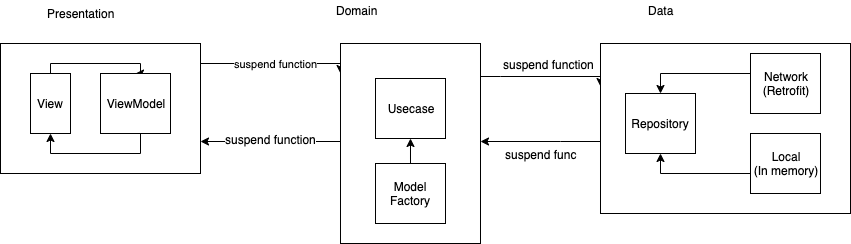

The diagram above was exported from draw.io. Its source (the exported page's mxGraphModel, read from the mxfile embedded in the PNG):
<mxGraphModel dx="1172" dy="658" grid="1" gridSize="10" guides="1" tooltips="1" connect="1" arrows="1" fold="1" page="1" pageScale="1" pageWidth="850" pageHeight="1100" math="0" shadow="0">
  <root>
    <mxCell id="0" />
    <mxCell id="1" parent="0" />
    <mxCell id="gU6gY1pwQ3b9z5Gfiti9-11" value="suspend function" style="edgeStyle=orthogonalEdgeStyle;rounded=0;orthogonalLoop=1;jettySize=auto;html=1;entryX=0;entryY=0.15;entryDx=0;entryDy=0;entryPerimeter=0;" edge="1" parent="1" source="gU6gY1pwQ3b9z5Gfiti9-1" target="gU6gY1pwQ3b9z5Gfiti9-8">
      <mxGeometry relative="1" as="geometry">
        <Array as="points">
          <mxPoint x="420" y="220" />
        </Array>
      </mxGeometry>
    </mxCell>
    <mxCell id="gU6gY1pwQ3b9z5Gfiti9-1" value="" style="rounded=0;whiteSpace=wrap;html=1;" vertex="1" parent="1">
      <mxGeometry x="80" y="200" width="200" height="130" as="geometry" />
    </mxCell>
    <mxCell id="gU6gY1pwQ3b9z5Gfiti9-2" value="Presentation" style="text;html=1;align=center;verticalAlign=middle;resizable=0;points=[];;autosize=1;" vertex="1" parent="1">
      <mxGeometry x="120" y="160" width="80" height="20" as="geometry" />
    </mxCell>
    <mxCell id="gU6gY1pwQ3b9z5Gfiti9-7" style="edgeStyle=orthogonalEdgeStyle;rounded=0;orthogonalLoop=1;jettySize=auto;html=1;entryX=0.5;entryY=0;entryDx=0;entryDy=0;" edge="1" parent="1" source="gU6gY1pwQ3b9z5Gfiti9-3" target="gU6gY1pwQ3b9z5Gfiti9-4">
      <mxGeometry relative="1" as="geometry">
        <Array as="points">
          <mxPoint x="130" y="220" />
          <mxPoint x="220" y="220" />
        </Array>
      </mxGeometry>
    </mxCell>
    <mxCell id="gU6gY1pwQ3b9z5Gfiti9-3" value="View" style="rounded=0;whiteSpace=wrap;html=1;" vertex="1" parent="1">
      <mxGeometry x="110" y="230" width="40" height="60" as="geometry" />
    </mxCell>
    <mxCell id="gU6gY1pwQ3b9z5Gfiti9-6" style="edgeStyle=orthogonalEdgeStyle;rounded=0;orthogonalLoop=1;jettySize=auto;html=1;entryX=0.5;entryY=1;entryDx=0;entryDy=0;" edge="1" parent="1" source="gU6gY1pwQ3b9z5Gfiti9-4" target="gU6gY1pwQ3b9z5Gfiti9-3">
      <mxGeometry relative="1" as="geometry">
        <Array as="points">
          <mxPoint x="220" y="310" />
          <mxPoint x="130" y="310" />
        </Array>
      </mxGeometry>
    </mxCell>
    <mxCell id="gU6gY1pwQ3b9z5Gfiti9-4" value="ViewModel" style="rounded=0;whiteSpace=wrap;html=1;" vertex="1" parent="1">
      <mxGeometry x="180" y="230" width="70" height="60" as="geometry" />
    </mxCell>
    <mxCell id="gU6gY1pwQ3b9z5Gfiti9-12" style="edgeStyle=orthogonalEdgeStyle;rounded=0;orthogonalLoop=1;jettySize=auto;html=1;entryX=1;entryY=0.75;entryDx=0;entryDy=0;" edge="1" parent="1" source="gU6gY1pwQ3b9z5Gfiti9-8" target="gU6gY1pwQ3b9z5Gfiti9-1">
      <mxGeometry relative="1" as="geometry">
        <Array as="points">
          <mxPoint x="350" y="298" />
          <mxPoint x="350" y="298" />
        </Array>
      </mxGeometry>
    </mxCell>
    <mxCell id="gU6gY1pwQ3b9z5Gfiti9-13" value="suspend function" style="text;html=1;align=center;verticalAlign=middle;resizable=0;points=[];;labelBackgroundColor=#ffffff;" vertex="1" connectable="0" parent="gU6gY1pwQ3b9z5Gfiti9-12">
      <mxGeometry x="0.2286" y="-2" relative="1" as="geometry">
        <mxPoint x="16" y="-1" as="offset" />
      </mxGeometry>
    </mxCell>
    <mxCell id="gU6gY1pwQ3b9z5Gfiti9-17" style="edgeStyle=orthogonalEdgeStyle;rounded=0;orthogonalLoop=1;jettySize=auto;html=1;entryX=0;entryY=0.25;entryDx=0;entryDy=0;" edge="1" parent="1" source="gU6gY1pwQ3b9z5Gfiti9-8" target="gU6gY1pwQ3b9z5Gfiti9-14">
      <mxGeometry relative="1" as="geometry">
        <Array as="points">
          <mxPoint x="580" y="233" />
          <mxPoint x="580" y="233" />
        </Array>
      </mxGeometry>
    </mxCell>
    <mxCell id="gU6gY1pwQ3b9z5Gfiti9-19" value="suspend function" style="text;html=1;align=center;verticalAlign=middle;resizable=0;points=[];;labelBackgroundColor=#ffffff;" vertex="1" connectable="0" parent="gU6gY1pwQ3b9z5Gfiti9-17">
      <mxGeometry x="-0.1818" y="-1" relative="1" as="geometry">
        <mxPoint x="15" y="-14" as="offset" />
      </mxGeometry>
    </mxCell>
    <mxCell id="gU6gY1pwQ3b9z5Gfiti9-8" value="" style="rounded=0;whiteSpace=wrap;html=1;" vertex="1" parent="1">
      <mxGeometry x="420" y="200" width="140" height="200" as="geometry" />
    </mxCell>
    <mxCell id="gU6gY1pwQ3b9z5Gfiti9-9" value="Domain" style="text;html=1;align=center;verticalAlign=middle;resizable=0;points=[];;autosize=1;" vertex="1" parent="1">
      <mxGeometry x="406" y="157" width="60" height="20" as="geometry" />
    </mxCell>
    <mxCell id="gU6gY1pwQ3b9z5Gfiti9-10" value="Usecase" style="rounded=0;whiteSpace=wrap;html=1;" vertex="1" parent="1">
      <mxGeometry x="455" y="235" width="70" height="60" as="geometry" />
    </mxCell>
    <mxCell id="gU6gY1pwQ3b9z5Gfiti9-18" style="edgeStyle=orthogonalEdgeStyle;rounded=0;orthogonalLoop=1;jettySize=auto;html=1;" edge="1" parent="1" source="gU6gY1pwQ3b9z5Gfiti9-14">
      <mxGeometry relative="1" as="geometry">
        <mxPoint x="560" y="298" as="targetPoint" />
        <Array as="points">
          <mxPoint x="640" y="298" />
          <mxPoint x="640" y="298" />
        </Array>
      </mxGeometry>
    </mxCell>
    <mxCell id="gU6gY1pwQ3b9z5Gfiti9-20" value="suspend func" style="text;html=1;align=center;verticalAlign=middle;resizable=0;points=[];;labelBackgroundColor=#ffffff;" vertex="1" connectable="0" parent="gU6gY1pwQ3b9z5Gfiti9-18">
      <mxGeometry x="0.3" relative="1" as="geometry">
        <mxPoint x="18" y="12" as="offset" />
      </mxGeometry>
    </mxCell>
    <mxCell id="gU6gY1pwQ3b9z5Gfiti9-14" value="" style="rounded=0;whiteSpace=wrap;html=1;" vertex="1" parent="1">
      <mxGeometry x="680" y="200" width="250" height="170" as="geometry" />
    </mxCell>
    <mxCell id="gU6gY1pwQ3b9z5Gfiti9-15" value="Data" style="text;html=1;align=center;verticalAlign=middle;resizable=0;points=[];;autosize=1;" vertex="1" parent="1">
      <mxGeometry x="720" y="157" width="40" height="20" as="geometry" />
    </mxCell>
    <mxCell id="gU6gY1pwQ3b9z5Gfiti9-16" value="Repository" style="rounded=0;whiteSpace=wrap;html=1;" vertex="1" parent="1">
      <mxGeometry x="705" y="250" width="70" height="60" as="geometry" />
    </mxCell>
    <mxCell id="gU6gY1pwQ3b9z5Gfiti9-24" style="edgeStyle=orthogonalEdgeStyle;rounded=0;orthogonalLoop=1;jettySize=auto;html=1;entryX=0.5;entryY=0;entryDx=0;entryDy=0;" edge="1" parent="1" source="gU6gY1pwQ3b9z5Gfiti9-21" target="gU6gY1pwQ3b9z5Gfiti9-16">
      <mxGeometry relative="1" as="geometry">
        <Array as="points">
          <mxPoint x="740" y="230" />
        </Array>
      </mxGeometry>
    </mxCell>
    <mxCell id="gU6gY1pwQ3b9z5Gfiti9-21" value="Network&lt;br&gt;(Retrofit)" style="rounded=0;whiteSpace=wrap;html=1;" vertex="1" parent="1">
      <mxGeometry x="830" y="210" width="70" height="60" as="geometry" />
    </mxCell>
    <mxCell id="gU6gY1pwQ3b9z5Gfiti9-25" style="edgeStyle=orthogonalEdgeStyle;rounded=0;orthogonalLoop=1;jettySize=auto;html=1;entryX=0.5;entryY=1;entryDx=0;entryDy=0;" edge="1" parent="1" source="gU6gY1pwQ3b9z5Gfiti9-22" target="gU6gY1pwQ3b9z5Gfiti9-16">
      <mxGeometry relative="1" as="geometry">
        <Array as="points">
          <mxPoint x="740" y="330" />
        </Array>
      </mxGeometry>
    </mxCell>
    <mxCell id="gU6gY1pwQ3b9z5Gfiti9-22" value="Local&lt;br&gt;(In memory)" style="rounded=0;whiteSpace=wrap;html=1;" vertex="1" parent="1">
      <mxGeometry x="830" y="290" width="70" height="60" as="geometry" />
    </mxCell>
    <mxCell id="gU6gY1pwQ3b9z5Gfiti9-27" style="edgeStyle=orthogonalEdgeStyle;rounded=0;orthogonalLoop=1;jettySize=auto;html=1;entryX=0.5;entryY=1;entryDx=0;entryDy=0;" edge="1" parent="1" source="gU6gY1pwQ3b9z5Gfiti9-26" target="gU6gY1pwQ3b9z5Gfiti9-10">
      <mxGeometry relative="1" as="geometry" />
    </mxCell>
    <mxCell id="gU6gY1pwQ3b9z5Gfiti9-26" value="Model Factory" style="rounded=0;whiteSpace=wrap;html=1;" vertex="1" parent="1">
      <mxGeometry x="455" y="320" width="70" height="60" as="geometry" />
    </mxCell>
  </root>
</mxGraphModel>